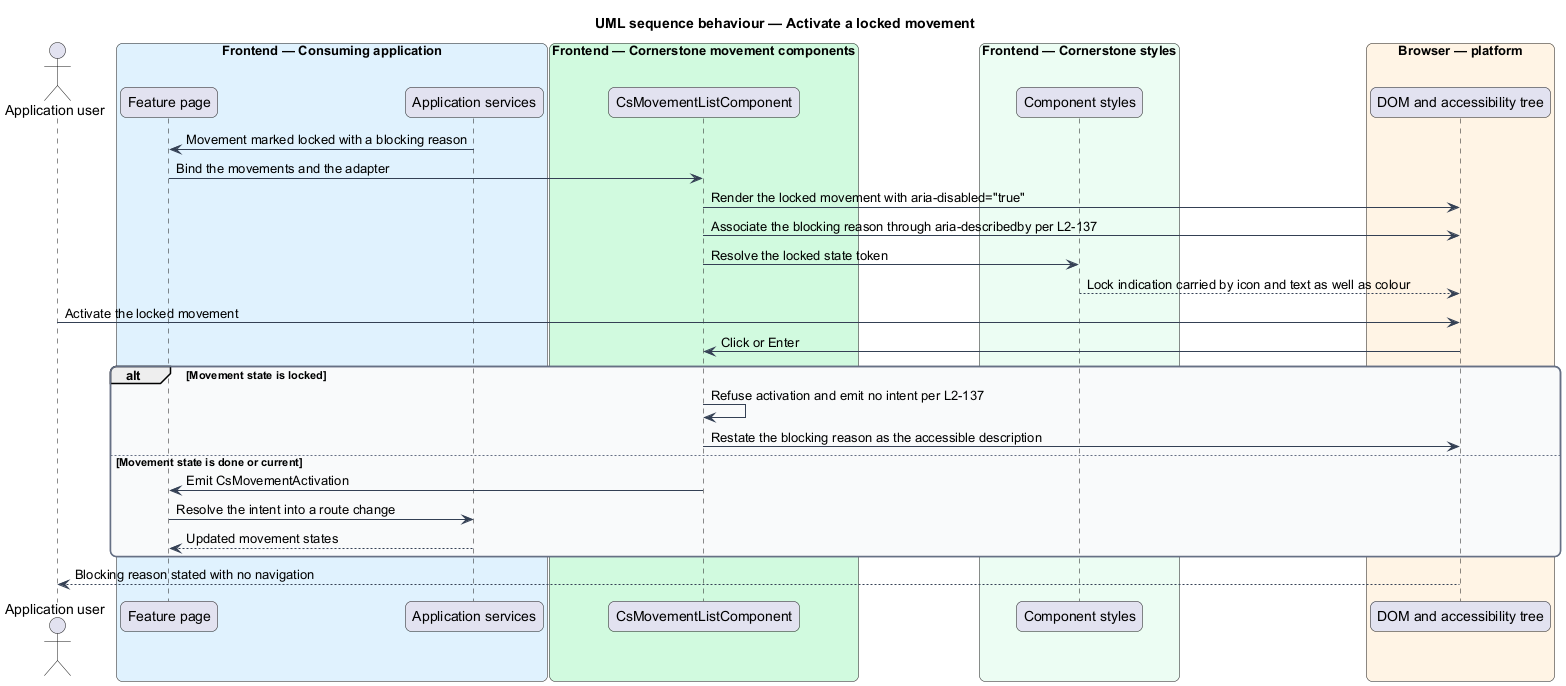

The diagram above was rendered by PlantUML. Its source (embedded in the PNG):
@startuml
title UML sequence behaviour — Activate a locked movement
skinparam backgroundColor #FFFFFF
skinparam shadowing false
skinparam roundcorner 12
skinparam defaultFontName Arial
skinparam ArrowColor #344054
skinparam rectangle {
  BorderColor #344054
  FontColor #101828
}
skinparam package {
  BorderColor #667085
  FontColor #101828
  BackgroundColor #F9FAFB
}
actor "Application user" as user
box "Frontend — Consuming application" #E0F2FE
  participant "Feature page" as page
  participant "Application services" as services
end box
box "Frontend — Cornerstone movement components" #D1FADF
  participant "CsMovementListComponent" as list
end box
box "Frontend — Cornerstone styles" #ECFDF3
  participant "Component styles" as styles
end box
box "Browser — platform" #FFF4E5
  participant "DOM and accessibility tree" as dom
end box

services -> page : Movement marked locked with a blocking reason
page -> list : Bind the movements and the adapter
list -> dom : Render the locked movement with aria-disabled="true"
list -> dom : Associate the blocking reason through aria-describedby per L2-137
list -> styles : Resolve the locked state token
styles --> dom : Lock indication carried by icon and text as well as colour

user -> dom : Activate the locked movement
dom -> list : Click or Enter

alt Movement state is locked
  list -> list : Refuse activation and emit no intent per L2-137
  list -> dom : Restate the blocking reason as the accessible description
else Movement state is done or current
  list -> page : Emit CsMovementActivation
  page -> services : Resolve the intent into a route change
  services --> page : Updated movement states
end

dom --> user : Blocking reason stated with no navigation
@enduml